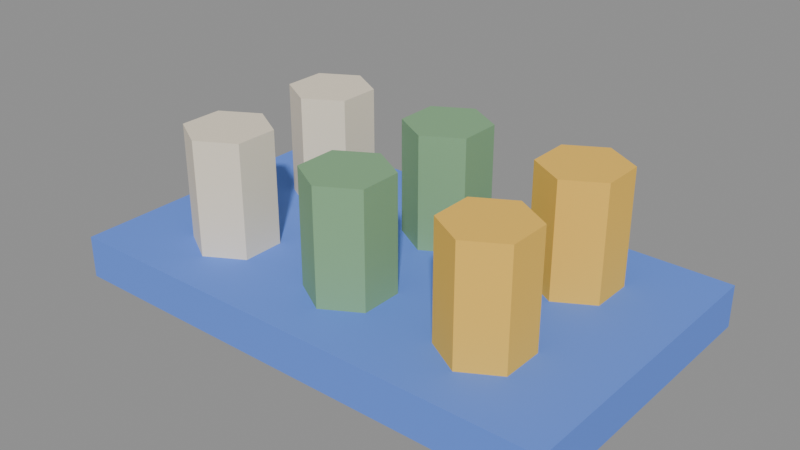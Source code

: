 # Source: source.blend  (saved by Blender 5.2.45; exported with 4.5.12 LTS)
import bpy
from mathutils import Matrix  # noqa: F401  (used for matrix-valued properties, if any)

bpy.ops.wm.read_factory_settings(use_empty=True)
scene = bpy.context.scene
scene.name = 'Scene'

# ---- images (referenced by path relative to the original .blend; pixels are not part of the script)
import os
ASSET_DIR = os.environ.get("B2B_ASSET_DIR", "")  # directory of the original .blend (textures are referenced by path, not embedded)
HERE = os.path.dirname(os.path.abspath(__file__))  # packed textures are extracted next to this script under _unpacked/

def load_image(name, relpath, width, height, colorspace="sRGB"):
    """Load a texture the original file referenced (path relative to the .blend, or extracted next to this script)."""
    p = next((c for c in (os.path.join(HERE, relpath), os.path.join(ASSET_DIR, relpath)) if relpath and os.path.exists(c)), "")
    if p:
        img = bpy.data.images.load(p, check_existing=True)
        img.name = name
    else:  # same state as the original file: an image datablock whose file is absent (Cycles renders it pink)
        img = bpy.data.images.new(name, width, height)
        img.source = "FILE"
        img.filepath = "//" + (relpath or name)
    img.colorspace_settings.name = colorspace
    return img
img_palette_png = load_image('palette.png', '_unpacked/palette.cadebe72.png', 2508, 2508, 'sRGB')

# ---- materials (node trees are filled in below, after node groups)
mat_sharedpalette_v001 = bpy.data.materials.new('SharedPalette_v001')

# ---- material node trees
mat_sharedpalette_v001.use_nodes = True; mat_sharedpalette_v001.node_tree.nodes.clear()
_N = mat_sharedpalette_v001.node_tree.nodes; _L = mat_sharedpalette_v001.node_tree.links
n0 = _N.new('ShaderNodeBsdfPrincipled'); n0.name = 'Principled BSDF'; n0.location = (-200, 100)
n0.inputs[2].default_value = 0.8
n0.inputs[10].default_value = 0.005
n1 = _N.new('ShaderNodeOutputMaterial'); n1.name = 'Material Output'; n1.location = (200, 100)
n2 = _N.new('ShaderNodeTexImage'); n2.name = 'Image Texture'; n2.location = (0, 0)
n2.image = img_palette_png
n2.interpolation = 'Closest'
_L.new(n0.outputs[0], n1.inputs[0])
_L.new(n2.outputs[0], n0.inputs[0])
n1.is_active_output = True

# ---- meshes
me_cube = bpy.data.meshes.new('Cube')
me_cube.from_pydata([(-0.3, -0.18, -0.025), (-0.3, -0.18, 0.025), (-0.3, 0.18, -0.025), (-0.3, 0.18, 0.025), (0.3, -0.18, -0.025), (0.3, -0.18, 0.025), (0.3, 0.18, -0.025), (0.3, 0.18, 0.025)], [], [(0, 1, 3, 2), (2, 3, 7, 6), (6, 7, 5, 4), (4, 5, 1, 0), (2, 6, 4, 0), (7, 3, 1, 5)])
_uv = me_cube.uv_layers.new(name='UVMap')
_uv.uv.foreach_set('vector', [0.3906, 0.7031, 0.3906, 0.7031, 0.3906, 0.7031, 0.3906, 0.7031, 0.3906, 0.7031, 0.3906, 0.7031, 0.3906, 0.7031, 0.3906, 0.7031, 0.3906, 0.7031, 0.3906, 0.7031, 0.3906, 0.7031, 0.3906, 0.7031, 0.3906, 0.7031, 0.3906, 0.7031, 0.3906, 0.7031, 0.3906, 0.7031, 0.3906, 0.7031, 0.3906, 0.7031, 0.3906, 0.7031, 0.3906, 0.7031, 0.3906, 0.7031, 0.3906, 0.7031, 0.3906, 0.7031, 0.3906, 0.7031])
me_cube.materials.append(mat_sharedpalette_v001)
me_cube.update()
me_cone = bpy.data.meshes.new('Cone')
me_cone.from_pydata([(0.0, 0.05, -0.075), (0.0, 0.05, 0.075), (0.0433, 0.025, -0.075), (0.0433, 0.025, 0.075), (0.0433, -0.025, -0.075), (0.0433, -0.025, 0.075), (0.0, -0.05, -0.075), (0.0, -0.05, 0.075), (-0.0433, -0.025, -0.075), (-0.0433, -0.025, 0.075), (-0.0433, 0.025, -0.075), (-0.0433, 0.025, 0.075)], [], [(0, 1, 3, 2), (2, 3, 5, 4), (4, 5, 7, 6), (6, 7, 9, 8), (3, 1, 11, 9, 7, 5), (8, 9, 11, 10), (10, 11, 1, 0), (0, 2, 4, 6, 8, 10)])
_uv = me_cone.uv_layers.new(name='UVMap')
_uv.uv.foreach_set('vector', [0.01575, 0.578, 0.01575, 0.578, 0.01575, 0.578, 0.01575, 0.578, 0.01575, 0.578, 0.01575, 0.578, 0.01575, 0.578, 0.01575, 0.578, 0.01575, 0.578, 0.01575, 0.578, 0.01575, 0.578, 0.01575, 0.578, 0.01575, 0.578, 0.01575, 0.578, 0.01575, 0.578, 0.01575, 0.578, 0.01575, 0.578, 0.01575, 0.578, 0.01575, 0.578, 0.01575, 0.578, 0.01575, 0.578, 0.01575, 0.578, 0.01575, 0.578, 0.01575, 0.578, 0.01575, 0.578, 0.01575, 0.578, 0.01575, 0.578, 0.01575, 0.578, 0.01575, 0.578, 0.01575, 0.578, 0.01575, 0.578, 0.01575, 0.578, 0.01575, 0.578, 0.01575, 0.578, 0.01575, 0.578, 0.01575, 0.578])
me_cone.materials.append(mat_sharedpalette_v001)
me_cone.update()
me_cone_001 = bpy.data.meshes.new('Cone.001')
me_cone_001.from_pydata([(0.0, 0.05, -0.075), (0.0, 0.05, 0.075), (0.0433, 0.025, -0.075), (0.0433, 0.025, 0.075), (0.0433, -0.025, -0.075), (0.0433, -0.025, 0.075), (0.0, -0.05, -0.075), (0.0, -0.05, 0.075), (-0.0433, -0.025, -0.075), (-0.0433, -0.025, 0.075), (-0.0433, 0.025, -0.075), (-0.0433, 0.025, 0.075)], [], [(0, 1, 3, 2), (2, 3, 5, 4), (4, 5, 7, 6), (6, 7, 9, 8), (3, 1, 11, 9, 7, 5), (8, 9, 11, 10), (10, 11, 1, 0), (0, 2, 4, 6, 8, 10)])
_uv = me_cone_001.uv_layers.new(name='UVMap')
_uv.uv.foreach_set('vector', [0.3283, 0.7969, 0.3283, 0.7969, 0.3283, 0.7969, 0.3283, 0.7969, 0.3283, 0.7969, 0.3283, 0.7969, 0.3283, 0.7969, 0.3283, 0.7969, 0.3283, 0.7969, 0.3283, 0.7969, 0.3283, 0.7969, 0.3283, 0.7969, 0.3283, 0.7969, 0.3283, 0.7969, 0.3283, 0.7969, 0.3283, 0.7969, 0.3283, 0.7969, 0.3283, 0.7969, 0.3283, 0.7969, 0.3283, 0.7969, 0.3283, 0.7969, 0.3283, 0.7969, 0.3283, 0.7969, 0.3283, 0.7969, 0.3283, 0.7969, 0.3283, 0.7969, 0.3283, 0.7969, 0.3283, 0.7969, 0.3283, 0.7969, 0.3283, 0.7969, 0.3283, 0.7969, 0.3283, 0.7969, 0.3283, 0.7969, 0.3283, 0.7969, 0.3283, 0.7969, 0.3283, 0.7969])
me_cone_001.materials.append(mat_sharedpalette_v001)
me_cone_001.update()
me_cone_002 = bpy.data.meshes.new('Cone.002')
me_cone_002.from_pydata([(0.0, 0.05, -0.075), (0.0, 0.05, 0.075), (0.0433, 0.025, -0.075), (0.0433, 0.025, 0.075), (0.0433, -0.025, -0.075), (0.0433, -0.025, 0.075), (0.0, -0.05, -0.075), (0.0, -0.05, 0.075), (-0.0433, -0.025, -0.075), (-0.0433, -0.025, 0.075), (-0.0433, 0.025, -0.075), (-0.0433, 0.025, 0.075)], [], [(0, 1, 3, 2), (2, 3, 5, 4), (4, 5, 7, 6), (6, 7, 9, 8), (3, 1, 11, 9, 7, 5), (8, 9, 11, 10), (10, 11, 1, 0), (0, 2, 4, 6, 8, 10)])
_uv = me_cone_002.uv_layers.new(name='UVMap')
_uv.uv.foreach_set('vector', [0.3594, 0.8591, 0.3594, 0.8591, 0.3594, 0.8591, 0.3594, 0.8591, 0.3594, 0.8591, 0.3594, 0.8591, 0.3594, 0.8591, 0.3594, 0.8591, 0.3594, 0.8591, 0.3594, 0.8591, 0.3594, 0.8591, 0.3594, 0.8591, 0.3594, 0.8591, 0.3594, 0.8591, 0.3594, 0.8591, 0.3594, 0.8591, 0.3594, 0.8591, 0.3594, 0.8591, 0.3594, 0.8591, 0.3594, 0.8591, 0.3594, 0.8591, 0.3594, 0.8591, 0.3594, 0.8591, 0.3594, 0.8591, 0.3594, 0.8591, 0.3594, 0.8591, 0.3594, 0.8591, 0.3594, 0.8591, 0.3594, 0.8591, 0.3594, 0.8591, 0.3594, 0.8591, 0.3594, 0.8591, 0.3594, 0.8591, 0.3594, 0.8591, 0.3594, 0.8591, 0.3594, 0.8591])
me_cone_002.materials.append(mat_sharedpalette_v001)
me_cone_002.update()
me_cone_003 = bpy.data.meshes.new('Cone.003')
me_cone_003.from_pydata([(0.0, 0.05, -0.075), (0.0, 0.05, 0.075), (0.0433, 0.025, -0.075), (0.0433, 0.025, 0.075), (0.0433, -0.025, -0.075), (0.0433, -0.025, 0.075), (0.0, -0.05, -0.075), (0.0, -0.05, 0.075), (-0.0433, -0.025, -0.075), (-0.0433, -0.025, 0.075), (-0.0433, 0.025, -0.075), (-0.0433, 0.025, 0.075)], [], [(0, 1, 3, 2), (2, 3, 5, 4), (4, 5, 7, 6), (6, 7, 9, 8), (3, 1, 11, 9, 7, 5), (8, 9, 11, 10), (10, 11, 1, 0), (0, 2, 4, 6, 8, 10)])
_uv = me_cone_003.uv_layers.new(name='UVMap')
_uv.uv.foreach_set('vector', [0.01575, 0.578, 0.01575, 0.578, 0.01575, 0.578, 0.01575, 0.578, 0.01575, 0.578, 0.01575, 0.578, 0.01575, 0.578, 0.01575, 0.578, 0.01575, 0.578, 0.01575, 0.578, 0.01575, 0.578, 0.01575, 0.578, 0.01575, 0.578, 0.01575, 0.578, 0.01575, 0.578, 0.01575, 0.578, 0.01575, 0.578, 0.01575, 0.578, 0.01575, 0.578, 0.01575, 0.578, 0.01575, 0.578, 0.01575, 0.578, 0.01575, 0.578, 0.01575, 0.578, 0.01575, 0.578, 0.01575, 0.578, 0.01575, 0.578, 0.01575, 0.578, 0.01575, 0.578, 0.01575, 0.578, 0.01575, 0.578, 0.01575, 0.578, 0.01575, 0.578, 0.01575, 0.578, 0.01575, 0.578, 0.01575, 0.578])
me_cone_003.materials.append(mat_sharedpalette_v001)
me_cone_003.update()
me_cone_004 = bpy.data.meshes.new('Cone.004')
me_cone_004.from_pydata([(0.0, 0.05, -0.075), (0.0, 0.05, 0.075), (0.0433, 0.025, -0.075), (0.0433, 0.025, 0.075), (0.0433, -0.025, -0.075), (0.0433, -0.025, 0.075), (0.0, -0.05, -0.075), (0.0, -0.05, 0.075), (-0.0433, -0.025, -0.075), (-0.0433, -0.025, 0.075), (-0.0433, 0.025, -0.075), (-0.0433, 0.025, 0.075)], [], [(0, 1, 3, 2), (2, 3, 5, 4), (4, 5, 7, 6), (6, 7, 9, 8), (3, 1, 11, 9, 7, 5), (8, 9, 11, 10), (10, 11, 1, 0), (0, 2, 4, 6, 8, 10)])
_uv = me_cone_004.uv_layers.new(name='UVMap')
_uv.uv.foreach_set('vector', [0.3283, 0.7969, 0.3283, 0.7969, 0.3283, 0.7969, 0.3283, 0.7969, 0.3283, 0.7969, 0.3283, 0.7969, 0.3283, 0.7969, 0.3283, 0.7969, 0.3283, 0.7969, 0.3283, 0.7969, 0.3283, 0.7969, 0.3283, 0.7969, 0.3283, 0.7969, 0.3283, 0.7969, 0.3283, 0.7969, 0.3283, 0.7969, 0.3283, 0.7969, 0.3283, 0.7969, 0.3283, 0.7969, 0.3283, 0.7969, 0.3283, 0.7969, 0.3283, 0.7969, 0.3283, 0.7969, 0.3283, 0.7969, 0.3283, 0.7969, 0.3283, 0.7969, 0.3283, 0.7969, 0.3283, 0.7969, 0.3283, 0.7969, 0.3283, 0.7969, 0.3283, 0.7969, 0.3283, 0.7969, 0.3283, 0.7969, 0.3283, 0.7969, 0.3283, 0.7969, 0.3283, 0.7969])
me_cone_004.materials.append(mat_sharedpalette_v001)
me_cone_004.update()
me_cone_005 = bpy.data.meshes.new('Cone.005')
me_cone_005.from_pydata([(0.0, 0.05, -0.075), (0.0, 0.05, 0.075), (0.0433, 0.025, -0.075), (0.0433, 0.025, 0.075), (0.0433, -0.025, -0.075), (0.0433, -0.025, 0.075), (0.0, -0.05, -0.075), (0.0, -0.05, 0.075), (-0.0433, -0.025, -0.075), (-0.0433, -0.025, 0.075), (-0.0433, 0.025, -0.075), (-0.0433, 0.025, 0.075)], [], [(0, 1, 3, 2), (2, 3, 5, 4), (4, 5, 7, 6), (6, 7, 9, 8), (3, 1, 11, 9, 7, 5), (8, 9, 11, 10), (10, 11, 1, 0), (0, 2, 4, 6, 8, 10)])
_uv = me_cone_005.uv_layers.new(name='UVMap')
_uv.uv.foreach_set('vector', [0.3594, 0.8591, 0.3594, 0.8591, 0.3594, 0.8591, 0.3594, 0.8591, 0.3594, 0.8591, 0.3594, 0.8591, 0.3594, 0.8591, 0.3594, 0.8591, 0.3594, 0.8591, 0.3594, 0.8591, 0.3594, 0.8591, 0.3594, 0.8591, 0.3594, 0.8591, 0.3594, 0.8591, 0.3594, 0.8591, 0.3594, 0.8591, 0.3594, 0.8591, 0.3594, 0.8591, 0.3594, 0.8591, 0.3594, 0.8591, 0.3594, 0.8591, 0.3594, 0.8591, 0.3594, 0.8591, 0.3594, 0.8591, 0.3594, 0.8591, 0.3594, 0.8591, 0.3594, 0.8591, 0.3594, 0.8591, 0.3594, 0.8591, 0.3594, 0.8591, 0.3594, 0.8591, 0.3594, 0.8591, 0.3594, 0.8591, 0.3594, 0.8591, 0.3594, 0.8591, 0.3594, 0.8591])
me_cone_005.materials.append(mat_sharedpalette_v001)
me_cone_005.update()

# ---- objects
ob_organizer_tray = bpy.data.objects.new('Organizer tray', me_cube)
ob_brochures_item = bpy.data.objects.new('brochures item', me_cone)
ob_brochures_item_001 = bpy.data.objects.new('brochures item.001', me_cone_001)
ob_brochures_item_002 = bpy.data.objects.new('brochures item.002', me_cone_002)
ob_brochures_item_003 = bpy.data.objects.new('brochures item.003', me_cone_003)
ob_brochures_item_004 = bpy.data.objects.new('brochures item.004', me_cone_004)
ob_brochures_item_005 = bpy.data.objects.new('brochures item.005', me_cone_005)

# ---- transforms, parenting, visibility, modifiers, constraints
ob_organizer_tray.location = (0.0, 0.0, 0.025)
ob_brochures_item.location = (-0.17, -0.08, 0.11)
ob_brochures_item_001.location = (0.0, -0.08, 0.11)
ob_brochures_item_002.location = (0.17, -0.08, 0.11)
ob_brochures_item_003.location = (-0.17, 0.08, 0.11)
ob_brochures_item_004.location = (0.0, 0.08, 0.11)
ob_brochures_item_005.location = (0.17, 0.08, 0.11)

# ---- collection membership
scene.collection.objects.link(ob_organizer_tray)
scene.collection.objects.link(ob_brochures_item)
scene.collection.objects.link(ob_brochures_item_001)
scene.collection.objects.link(ob_brochures_item_002)
scene.collection.objects.link(ob_brochures_item_003)
scene.collection.objects.link(ob_brochures_item_004)
scene.collection.objects.link(ob_brochures_item_005)

# ---- scene / render settings (as saved in the file)
scene.frame_start = 1; scene.frame_end = 250; scene.frame_set(1)
scene.render.engine = 'BLENDER_EEVEE_NEXT'
scene.render.bake_bias = 0.0
scene.render.bake_samples = 0
scene.render.compositor_device = 'GPU'
scene.eevee.use_volume_custom_range = False
scene.eevee.fast_gi_thickness_near = 0.1
scene.eevee.fast_gi_thickness_far = 0.0
scene.eevee.ray_tracing_options.screen_trace_thickness = 0.1
bpy.context.view_layer.update()

# ---- added for rendering (the .blend has no active camera and no usable light): camera, sun + grey world if the file has none
cam_auto = bpy.data.cameras.new('AutoCamera')
cam_auto.lens = 50.0
cam_auto.sensor_width = 36.0
cam_auto.clip_end = 1000.0
ob_auto_camera = bpy.data.objects.new('AutoCamera', cam_auto)
scene.collection.objects.link(ob_auto_camera)
ob_auto_camera.location = (0.669638, -0.803566, 0.628211)
ob_auto_camera.rotation_euler = (1.09748, -7.21219e-08, 0.694738)
scene.camera = ob_auto_camera
light_auto_sun = bpy.data.lights.new('AutoSun', 'SUN')
light_auto_sun.energy = 3.0
light_auto_sun.angle = 0.0523599
ob_auto_sun = bpy.data.objects.new('AutoSun', light_auto_sun)
scene.collection.objects.link(ob_auto_sun)
ob_auto_sun.rotation_euler = (0.872665, 0.174533, 0.523599)
if scene.world is None:
    world_auto = bpy.data.worlds.new('AutoWorld')
    world_auto.color = (0.3, 0.3, 0.3)
    scene.world = world_auto
bpy.context.view_layer.update()
